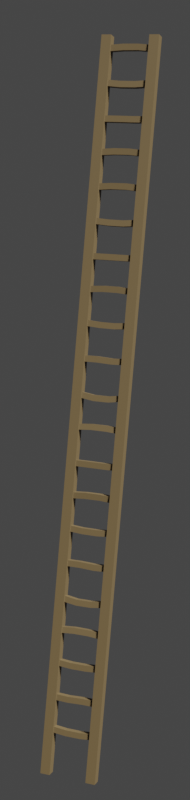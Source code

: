 # Source: Ladder_01.blend  (saved by Blender 2.90.8; exported with 4.5.12 LTS)
import bpy
from mathutils import Matrix  # noqa: F401  (used for matrix-valued properties, if any)

bpy.ops.wm.read_factory_settings(use_empty=True)
scene = bpy.context.scene
scene.name = 'Scene'

# ---- collections
col_collection = bpy.data.collections.new('Collection'); scene.collection.children.link(col_collection)

# ---- materials (node trees are filled in below, after node groups)
mat_woodfloor = bpy.data.materials.new('WoodFloor')
mat_woodfloor.use_transparent_shadow = False

# ---- material node trees
mat_woodfloor.use_nodes = True; mat_woodfloor.node_tree.nodes.clear()
_N = mat_woodfloor.node_tree.nodes; _L = mat_woodfloor.node_tree.links
n0 = _N.new('ShaderNodeOutputMaterial'); n0.name = 'Material Output'; n0.location = (300, 300)
n1 = _N.new('ShaderNodeBsdfPrincipled'); n1.name = 'Principled BSDF'; n1.location = (10, 300)
n1.distribution = 'GGX'
n1.subsurface_method = 'BURLEY'
n1.inputs[0].default_value = (0.09463, 0.06501, 0.02859, 1.0)
n1.inputs[3].default_value = 1.45
n1.inputs[27].default_value = (0.0, 0.0, 0.0, 1.0)
n1.inputs[28].default_value = 1.0
_L.new(n1.outputs[0], n0.inputs[0])
n0.is_active_output = True

# ---- world
world_world = bpy.data.worlds.new('World'); scene.world = world_world
world_world.use_nodes = True; world_world.node_tree.nodes.clear()
_N = world_world.node_tree.nodes; _L = world_world.node_tree.links
n0 = _N.new('ShaderNodeOutputWorld'); n0.name = 'World Output'; n0.location = (300, 300)
n1 = _N.new('ShaderNodeBackground'); n1.name = 'Background'; n1.location = (10, 300)
n1.inputs[0].default_value = (0.05088, 0.05088, 0.05088, 1.0)
_L.new(n1.outputs[0], n0.inputs[0])
n0.is_active_output = True
world_world.color = (0.05088, 0.05088, 0.05088)
world_world.use_sun_shadow = False
world_world.sun_shadow_jitter_overblur = 0.0

# ---- cameras
cam_camera = bpy.data.cameras.new('Camera')
cam_camera.clip_end = 100.0
cam_camera.ortho_scale = 7.314

# ---- lights
light_light = bpy.data.lights.new('Light', 'SUN')
light_light.transmission_factor = 0.0
light_light.angle = 0.1993
light_light.shadow_soft_size = 0.1
light_light.shadow_cascade_max_distance = 1000.0

# ---- meshes
me_cube_009 = bpy.data.meshes.new('Cube.009')
me_cube_009.from_pydata([(-15.51, 11.29, -0.2475), (-15.51, 11.29, 536.8), (-15.51, 18.48, -0.2475), (-15.51, 18.48, 536.8), (-8.324, 11.29, -0.2475), (-8.324, 11.29, 536.8), (-8.324, 18.48, -0.2475), (-8.324, 18.48, 536.8), (-15.51, -23.95, -0.2475), (-15.51, -23.95, 536.8), (-15.51, -16.76, -0.2475), (-15.51, -16.76, 536.8), (-8.324, -23.95, -0.2475), (-8.324, -23.95, 536.8), (-8.324, -16.76, -0.2475), (-8.324, -16.76, 536.8), (-14.23, -20.18, 31.62), (-14.23, -20.18, 36.04), (-14.23, 13.45, 31.62), (-14.23, 13.45, 36.04), (-9.606, -20.18, 31.62), (-9.606, -20.18, 36.04), (-9.606, 13.45, 31.62), (-9.606, 13.45, 36.04), (-14.23, 2.239, 30.54), (-14.23, -8.972, 30.54), (-14.23, -8.972, 34.97), (-14.23, 2.239, 34.97), (-9.606, -8.972, 30.54), (-9.606, 2.239, 30.54), (-9.606, 2.239, 34.97), (-9.606, -8.972, 34.97), (-14.23, -20.18, 55.92), (-14.23, -20.18, 60.35), (-14.23, 13.45, 55.92), (-14.23, 13.45, 60.35), (-9.606, -20.18, 55.92), (-9.606, -20.18, 60.35), (-9.606, 13.45, 55.92), (-9.606, 13.45, 60.35), (-14.23, 2.239, 55.5), (-14.23, -8.972, 56.04), (-14.23, -8.972, 60.46), (-14.23, 2.239, 59.93), (-9.606, -8.972, 56.04), (-9.606, 2.239, 55.5), (-9.606, 2.239, 59.93), (-9.606, -8.972, 60.46), (-14.23, -20.18, 81.62), (-14.23, -20.18, 86.04), (-14.23, 13.45, 81.62), (-14.23, 13.45, 86.04), (-9.606, -20.18, 81.62), (-9.606, -20.18, 86.04), (-9.606, 13.45, 81.62), (-9.606, 13.45, 86.04), (-14.23, 2.239, 80.72), (-14.23, -8.972, 80.77), (-14.23, -8.972, 85.2), (-14.23, 2.239, 85.14), (-9.606, -8.972, 80.77), (-9.606, 2.239, 80.72), (-9.606, 2.239, 85.14), (-9.606, -8.972, 85.2), (-9.512, -20.18, 110.2), (-9.765, -20.18, 105.7), (-9.512, 13.45, 110.2), (-9.765, 13.45, 105.7), (-14.13, -20.18, 110.4), (-14.38, -20.18, 106.0), (-14.13, 13.45, 110.4), (-14.38, 13.45, 106.0), (-9.461, 2.239, 111.1), (-9.464, -8.972, 111.0), (-9.716, -8.972, 106.6), (-9.713, 2.239, 106.6), (-14.08, -8.972, 111.3), (-14.08, 2.239, 111.3), (-14.33, 2.239, 106.9), (-14.33, -8.972, 106.9), (-14.29, -20.18, 129.5), (-14.18, -20.18, 134.0), (-14.29, 13.45, 129.5), (-14.18, 13.45, 134.0), (-9.663, -20.18, 129.4), (-9.558, -20.18, 133.8), (-9.663, 13.45, 129.4), (-9.558, 13.45, 133.8), (-14.28, 2.239, 127.8), (-14.28, -8.972, 127.9), (-14.17, -8.972, 132.3), (-14.18, 2.239, 132.2), (-9.656, -8.972, 127.8), (-9.657, 2.239, 127.7), (-9.552, 2.239, 132.1), (-9.551, -8.972, 132.2), (-9.606, 13.45, 155.6), (-9.606, 13.45, 160.0), (-9.606, -20.18, 155.6), (-9.606, -20.18, 160.0), (-14.23, 13.45, 155.6), (-14.23, 13.45, 160.0), (-14.23, -20.18, 155.6), (-14.23, -20.18, 160.0), (-9.606, -8.972, 155.1), (-9.606, 2.239, 155.7), (-9.606, 2.239, 160.1), (-9.606, -8.972, 159.6), (-14.23, 2.239, 155.7), (-14.23, -8.972, 155.1), (-14.23, -8.972, 159.6), (-14.23, 2.239, 160.1), (-9.606, 13.45, 181.3), (-9.606, 13.45, 185.7), (-9.606, -20.18, 181.3), (-9.606, -20.18, 185.7), (-14.23, 13.45, 181.3), (-14.23, 13.45, 185.7), (-14.23, -20.18, 181.3), (-14.23, -20.18, 185.7), (-9.606, -8.972, 180.4), (-9.606, 2.239, 180.4), (-9.606, 2.239, 184.8), (-9.606, -8.972, 184.8), (-14.23, 2.239, 180.4), (-14.23, -8.972, 180.4), (-14.23, -8.972, 184.8), (-14.23, 2.239, 184.8), (-14.33, 13.45, 209.8), (-14.07, 13.45, 205.4), (-14.33, -20.18, 209.8), (-14.07, -20.18, 205.4), (-9.708, 13.45, 210.1), (-9.455, 13.45, 205.7), (-9.708, -20.18, 210.1), (-9.455, -20.18, 205.7), (-14.38, -8.972, 210.7), (-14.37, 2.239, 210.7), (-14.12, 2.239, 206.2), (-14.12, -8.972, 206.3), (-9.756, 2.239, 210.9), (-9.759, -8.972, 211.0), (-9.506, -8.972, 206.6), (-9.503, 2.239, 206.5), (-9.55, 13.45, 229.2), (-9.656, 13.45, 233.6), (-9.55, -20.18, 229.2), (-9.656, -20.18, 233.6), (-14.17, 13.45, 229.1), (-14.28, 13.45, 233.5), (-14.17, -20.18, 229.1), (-14.28, -20.18, 233.5), (-9.556, -8.972, 229.1), (-9.557, 2.239, 229.2), (-9.663, 2.239, 233.6), (-9.662, -8.972, 233.5), (-14.18, 2.239, 229.1), (-14.18, -8.972, 229.0), (-14.29, -8.972, 233.4), (-14.29, 2.239, 233.5), (-9.512, -20.18, 259.7), (-9.765, -20.18, 255.3), (-9.512, 13.45, 259.7), (-9.765, 13.45, 255.3), (-14.13, -20.18, 260.0), (-14.38, -20.18, 255.6), (-14.13, 13.45, 260.0), (-14.38, 13.45, 255.6), (-9.461, 2.239, 260.6), (-9.464, -8.972, 260.6), (-9.716, -8.972, 256.1), (-9.713, 2.239, 256.2), (-14.08, -8.972, 260.8), (-14.08, 2.239, 260.9), (-14.33, 2.239, 256.5), (-14.33, -8.972, 256.4), (-14.29, -20.18, 279.1), (-14.18, -20.18, 283.5), (-14.29, 13.45, 279.1), (-14.18, 13.45, 283.5), (-9.663, -20.18, 279.0), (-9.558, -20.18, 283.4), (-9.663, 13.45, 279.0), (-9.558, 13.45, 283.4), (-14.28, 2.239, 277.4), (-14.28, -8.972, 277.4), (-14.17, -8.972, 281.9), (-14.18, 2.239, 281.8), (-9.656, -8.972, 277.3), (-9.657, 2.239, 277.3), (-9.552, 2.239, 281.7), (-9.551, -8.972, 281.7), (-9.606, 13.45, 305.1), (-9.606, 13.45, 309.6), (-9.606, -20.18, 305.1), (-9.606, -20.18, 309.6), (-14.23, 13.45, 305.1), (-14.23, 13.45, 309.6), (-14.23, -20.18, 305.1), (-14.23, -20.18, 309.6), (-9.606, -8.972, 304.7), (-9.606, 2.239, 305.2), (-9.606, 2.239, 309.7), (-9.606, -8.972, 309.1), (-14.23, 2.239, 305.2), (-14.23, -8.972, 304.7), (-14.23, -8.972, 309.1), (-14.23, 2.239, 309.7), (-9.606, 13.45, 330.8), (-9.606, 13.45, 335.2), (-9.606, -20.18, 330.8), (-9.606, -20.18, 335.2), (-14.23, 13.45, 330.8), (-14.23, 13.45, 335.2), (-14.23, -20.18, 330.8), (-14.23, -20.18, 335.2), (-9.606, -8.972, 329.9), (-9.606, 2.239, 330.0), (-9.606, 2.239, 334.4), (-9.606, -8.972, 334.3), (-14.23, 2.239, 330.0), (-14.23, -8.972, 329.9), (-14.23, -8.972, 334.3), (-14.23, 2.239, 334.4), (-14.33, 13.45, 359.4), (-14.07, 13.45, 354.9), (-14.33, -20.18, 359.4), (-14.07, -20.18, 354.9), (-9.708, 13.45, 359.6), (-9.455, 13.45, 355.2), (-9.708, -20.18, 359.6), (-9.455, -20.18, 355.2), (-14.38, -8.972, 360.3), (-14.37, 2.239, 360.2), (-14.12, 2.239, 355.8), (-14.12, -8.972, 355.8), (-9.756, 2.239, 360.5), (-9.759, -8.972, 360.5), (-9.506, -8.972, 356.1), (-9.503, 2.239, 356.1), (-9.55, 13.45, 378.7), (-9.656, 13.45, 383.2), (-9.55, -20.18, 378.7), (-9.656, -20.18, 383.2), (-14.17, 13.45, 378.6), (-14.28, 13.45, 383.0), (-14.17, -20.18, 378.6), (-14.28, -20.18, 383.0), (-9.556, -8.972, 378.7), (-9.557, 2.239, 378.7), (-9.663, 2.239, 383.2), (-9.662, -8.972, 383.1), (-14.18, 2.239, 378.6), (-14.18, -8.972, 378.6), (-14.29, -8.972, 383.0), (-14.29, 2.239, 383.0), (-9.606, 13.45, 403.8), (-9.606, 13.45, 408.2), (-9.606, -20.18, 403.8), (-9.606, -20.18, 408.2), (-14.23, 13.45, 403.8), (-14.23, 13.45, 408.2), (-14.23, -20.18, 403.8), (-14.23, -20.18, 408.2), (-9.606, -8.972, 402.9), (-9.606, 2.239, 403.0), (-9.606, 2.239, 407.4), (-9.606, -8.972, 407.3), (-14.23, 2.239, 403.0), (-14.23, -8.972, 402.9), (-14.23, -8.972, 407.3), (-14.23, 2.239, 407.4), (-14.33, 13.45, 432.4), (-14.07, 13.45, 427.9), (-14.33, -20.18, 432.4), (-14.07, -20.18, 427.9), (-9.708, 13.45, 432.6), (-9.455, 13.45, 428.2), (-9.708, -20.18, 432.6), (-9.455, -20.18, 428.2), (-14.38, -8.972, 433.3), (-14.37, 2.239, 433.2), (-14.12, 2.239, 428.8), (-14.12, -8.972, 428.8), (-9.756, 2.239, 433.5), (-9.759, -8.972, 433.5), (-9.506, -8.972, 429.1), (-9.503, 2.239, 429.0), (-9.503, 2.239, 453.5), (-9.506, -8.972, 453.6), (-9.759, -8.972, 458.0), (-9.756, 2.239, 457.9), (-14.12, -8.972, 453.3), (-14.12, 2.239, 453.2), (-14.37, 2.239, 457.7), (-14.38, -8.972, 457.7), (-9.455, -20.18, 452.7), (-9.708, -20.18, 457.1), (-9.455, 13.45, 452.7), (-9.708, 13.45, 457.1), (-14.07, -20.18, 452.4), (-14.33, -20.18, 456.8), (-14.07, 13.45, 452.4), (-14.33, 13.45, 456.8), (-9.55, 13.45, 476.2), (-9.656, 13.45, 480.6), (-9.55, -20.18, 476.2), (-9.656, -20.18, 480.6), (-14.17, 13.45, 476.1), (-14.28, 13.45, 480.5), (-14.17, -20.18, 476.1), (-14.28, -20.18, 480.5), (-9.556, -8.972, 476.1), (-9.557, 2.239, 476.2), (-9.663, 2.239, 480.6), (-9.662, -8.972, 480.6), (-14.18, 2.239, 476.1), (-14.18, -8.972, 476.0), (-14.29, -8.972, 480.4), (-14.29, 2.239, 480.5), (-9.606, 13.45, 501.3), (-9.606, 13.45, 505.7), (-9.606, -20.18, 501.3), (-9.606, -20.18, 505.7), (-14.23, 13.45, 501.3), (-14.23, 13.45, 505.7), (-14.23, -20.18, 501.3), (-14.23, -20.18, 505.7), (-9.606, -8.972, 500.4), (-9.606, 2.239, 500.4), (-9.606, 2.239, 504.9), (-9.606, -8.972, 504.8), (-14.23, 2.239, 500.4), (-14.23, -8.972, 500.4), (-14.23, -8.972, 504.8), (-14.23, 2.239, 504.9), (-14.33, 13.45, 529.8), (-14.07, 13.45, 525.4), (-14.33, -20.18, 529.8), (-14.07, -20.18, 525.4), (-9.708, 13.45, 530.1), (-9.455, 13.45, 525.7), (-9.708, -20.18, 530.1), (-9.455, -20.18, 525.7), (-14.38, -8.972, 530.7), (-14.37, 2.239, 530.7), (-14.12, 2.239, 526.2), (-14.12, -8.972, 526.3), (-9.756, 2.239, 530.9), (-9.759, -8.972, 531.0), (-9.506, -8.972, 526.6), (-9.503, 2.239, 526.5)], [], [(0, 1, 3, 2), (2, 3, 7, 6), (6, 7, 5, 4), (4, 5, 1, 0), (2, 6, 4, 0), (7, 3, 1, 5), (8, 9, 11, 10), (10, 11, 15, 14), (14, 15, 13, 12), (12, 13, 9, 8), (10, 14, 12, 8), (15, 11, 9, 13), (24, 27, 19, 18), (18, 19, 23, 22), (28, 31, 21, 20), (20, 21, 17, 16), (25, 28, 20, 16), (31, 26, 17, 21), (23, 19, 27, 30), (30, 27, 26, 31), (18, 22, 29, 24), (24, 29, 28, 25), (22, 23, 30, 29), (29, 30, 31, 28), (16, 17, 26, 25), (25, 26, 27, 24), (40, 43, 35, 34), (34, 35, 39, 38), (44, 47, 37, 36), (36, 37, 33, 32), (41, 44, 36, 32), (47, 42, 33, 37), (39, 35, 43, 46), (46, 43, 42, 47), (34, 38, 45, 40), (40, 45, 44, 41), (38, 39, 46, 45), (45, 46, 47, 44), (32, 33, 42, 41), (41, 42, 43, 40), (56, 59, 51, 50), (50, 51, 55, 54), (60, 63, 53, 52), (52, 53, 49, 48), (57, 60, 52, 48), (63, 58, 49, 53), (55, 51, 59, 62), (62, 59, 58, 63), (50, 54, 61, 56), (56, 61, 60, 57), (54, 55, 62, 61), (61, 62, 63, 60), (48, 49, 58, 57), (57, 58, 59, 56), (72, 75, 67, 66), (66, 67, 71, 70), (76, 79, 69, 68), (68, 69, 65, 64), (73, 76, 68, 64), (79, 74, 65, 69), (71, 67, 75, 78), (78, 75, 74, 79), (66, 70, 77, 72), (72, 77, 76, 73), (70, 71, 78, 77), (77, 78, 79, 76), (64, 65, 74, 73), (73, 74, 75, 72), (88, 91, 83, 82), (82, 83, 87, 86), (92, 95, 85, 84), (84, 85, 81, 80), (89, 92, 84, 80), (95, 90, 81, 85), (87, 83, 91, 94), (94, 91, 90, 95), (82, 86, 93, 88), (88, 93, 92, 89), (86, 87, 94, 93), (93, 94, 95, 92), (80, 81, 90, 89), (89, 90, 91, 88), (104, 107, 99, 98), (98, 99, 103, 102), (108, 111, 101, 100), (100, 101, 97, 96), (105, 108, 100, 96), (111, 106, 97, 101), (103, 99, 107, 110), (110, 107, 106, 111), (98, 102, 109, 104), (104, 109, 108, 105), (102, 103, 110, 109), (109, 110, 111, 108), (96, 97, 106, 105), (105, 106, 107, 104), (120, 123, 115, 114), (114, 115, 119, 118), (124, 127, 117, 116), (116, 117, 113, 112), (121, 124, 116, 112), (127, 122, 113, 117), (119, 115, 123, 126), (126, 123, 122, 127), (114, 118, 125, 120), (120, 125, 124, 121), (118, 119, 126, 125), (125, 126, 127, 124), (112, 113, 122, 121), (121, 122, 123, 120), (136, 139, 131, 130), (130, 131, 135, 134), (140, 143, 133, 132), (132, 133, 129, 128), (137, 140, 132, 128), (143, 138, 129, 133), (135, 131, 139, 142), (142, 139, 138, 143), (130, 134, 141, 136), (136, 141, 140, 137), (134, 135, 142, 141), (141, 142, 143, 140), (128, 129, 138, 137), (137, 138, 139, 136), (152, 155, 147, 146), (146, 147, 151, 150), (156, 159, 149, 148), (148, 149, 145, 144), (153, 156, 148, 144), (159, 154, 145, 149), (151, 147, 155, 158), (158, 155, 154, 159), (146, 150, 157, 152), (152, 157, 156, 153), (150, 151, 158, 157), (157, 158, 159, 156), (144, 145, 154, 153), (153, 154, 155, 152), (168, 171, 163, 162), (162, 163, 167, 166), (172, 175, 165, 164), (164, 165, 161, 160), (169, 172, 164, 160), (175, 170, 161, 165), (167, 163, 171, 174), (174, 171, 170, 175), (162, 166, 173, 168), (168, 173, 172, 169), (166, 167, 174, 173), (173, 174, 175, 172), (160, 161, 170, 169), (169, 170, 171, 168), (184, 187, 179, 178), (178, 179, 183, 182), (188, 191, 181, 180), (180, 181, 177, 176), (185, 188, 180, 176), (191, 186, 177, 181), (183, 179, 187, 190), (190, 187, 186, 191), (178, 182, 189, 184), (184, 189, 188, 185), (182, 183, 190, 189), (189, 190, 191, 188), (176, 177, 186, 185), (185, 186, 187, 184), (200, 203, 195, 194), (194, 195, 199, 198), (204, 207, 197, 196), (196, 197, 193, 192), (201, 204, 196, 192), (207, 202, 193, 197), (199, 195, 203, 206), (206, 203, 202, 207), (194, 198, 205, 200), (200, 205, 204, 201), (198, 199, 206, 205), (205, 206, 207, 204), (192, 193, 202, 201), (201, 202, 203, 200), (216, 219, 211, 210), (210, 211, 215, 214), (220, 223, 213, 212), (212, 213, 209, 208), (217, 220, 212, 208), (223, 218, 209, 213), (215, 211, 219, 222), (222, 219, 218, 223), (210, 214, 221, 216), (216, 221, 220, 217), (214, 215, 222, 221), (221, 222, 223, 220), (208, 209, 218, 217), (217, 218, 219, 216), (232, 235, 227, 226), (226, 227, 231, 230), (236, 239, 229, 228), (228, 229, 225, 224), (233, 236, 228, 224), (239, 234, 225, 229), (231, 227, 235, 238), (238, 235, 234, 239), (226, 230, 237, 232), (232, 237, 236, 233), (230, 231, 238, 237), (237, 238, 239, 236), (224, 225, 234, 233), (233, 234, 235, 232), (248, 251, 243, 242), (242, 243, 247, 246), (252, 255, 245, 244), (244, 245, 241, 240), (249, 252, 244, 240), (255, 250, 241, 245), (247, 243, 251, 254), (254, 251, 250, 255), (242, 246, 253, 248), (248, 253, 252, 249), (246, 247, 254, 253), (253, 254, 255, 252), (240, 241, 250, 249), (249, 250, 251, 248), (264, 267, 259, 258), (258, 259, 263, 262), (268, 271, 261, 260), (260, 261, 257, 256), (265, 268, 260, 256), (271, 266, 257, 261), (263, 259, 267, 270), (270, 267, 266, 271), (258, 262, 269, 264), (264, 269, 268, 265), (262, 263, 270, 269), (269, 270, 271, 268), (256, 257, 266, 265), (265, 266, 267, 264), (280, 283, 275, 274), (274, 275, 279, 278), (284, 287, 277, 276), (276, 277, 273, 272), (281, 284, 276, 272), (287, 282, 273, 277), (279, 275, 283, 286), (286, 283, 282, 287), (274, 278, 285, 280), (280, 285, 284, 281), (278, 279, 286, 285), (285, 286, 287, 284), (272, 273, 282, 281), (281, 282, 283, 280), (301, 297, 290, 295), (295, 290, 291, 294), (288, 293, 302, 298), (290, 289, 288, 291), (303, 302, 293, 294), (297, 296, 289, 290), (296, 300, 292, 289), (301, 300, 296, 297), (289, 292, 293, 288), (291, 288, 298, 299), (294, 291, 299, 303), (295, 292, 300, 301), (294, 293, 292, 295), (299, 298, 302, 303), (312, 315, 307, 306), (306, 307, 311, 310), (316, 319, 309, 308), (308, 309, 305, 304), (313, 316, 308, 304), (319, 314, 305, 309), (311, 307, 315, 318), (318, 315, 314, 319), (306, 310, 317, 312), (312, 317, 316, 313), (310, 311, 318, 317), (317, 318, 319, 316), (304, 305, 314, 313), (313, 314, 315, 312), (328, 331, 323, 322), (322, 323, 327, 326), (332, 335, 325, 324), (324, 325, 321, 320), (329, 332, 324, 320), (335, 330, 321, 325), (327, 323, 331, 334), (334, 331, 330, 335), (322, 326, 333, 328), (328, 333, 332, 329), (326, 327, 334, 333), (333, 334, 335, 332), (320, 321, 330, 329), (329, 330, 331, 328), (344, 347, 339, 338), (338, 339, 343, 342), (348, 351, 341, 340), (340, 341, 337, 336), (345, 348, 340, 336), (351, 346, 337, 341), (343, 339, 347, 350), (350, 347, 346, 351), (338, 342, 349, 344), (344, 349, 348, 345), (342, 343, 350, 349), (349, 350, 351, 348), (336, 337, 346, 345), (345, 346, 347, 344)])
_uv = me_cube_009.uv_layers.new(name='UVMap')
_uv.uv.foreach_set('vector', [0.375, 0.0, 0.625, 0.0, 0.625, 0.25, 0.375, 0.25, 0.375, 0.25, 0.625, 0.25, 0.625, 0.5, 0.375, 0.5, 0.375, 0.5, 0.625, 0.5, 0.625, 0.75, 0.375, 0.75, 0.375, 0.75, 0.625, 0.75, 0.625, 1.0, 0.375, 1.0, 0.125, 0.5, 0.375, 0.5, 0.375, 0.75, 0.125, 0.75, 0.625, 0.5, 0.875, 0.5, 0.875, 0.75, 0.625, 0.75, 0.375, 0.0, 0.625, 0.0, 0.625, 0.25, 0.375, 0.25, 0.375, 0.25, 0.625, 0.25, 0.625, 0.5, 0.375, 0.5, 0.375, 0.5, 0.625, 0.5, 0.625, 0.75, 0.375, 0.75, 0.375, 0.75, 0.625, 0.75, 0.625, 1.0, 0.375, 1.0, 0.125, 0.5, 0.375, 0.5, 0.375, 0.75, 0.125, 0.75, 0.625, 0.5, 0.875, 0.5, 0.875, 0.75, 0.625, 0.75, 0.375, 0.1667, 0.625, 0.1667, 0.625, 0.25, 0.375, 0.25, 0.375, 0.25, 0.625, 0.25, 0.625, 0.5, 0.375, 0.5, 0.375, 0.6667, 0.625, 0.6667, 0.625, 0.75, 0.375, 0.75, 0.375, 0.75, 0.625, 0.75, 0.625, 1.0, 0.375, 1.0, 0.125, 0.6667, 0.375, 0.6667, 0.375, 0.75, 0.125, 0.75, 0.625, 0.6667, 0.875, 0.6667, 0.875, 0.75, 0.625, 0.75, 0.625, 0.5, 0.875, 0.5, 0.875, 0.5833, 0.625, 0.5833, 0.625, 0.5833, 0.875, 0.5833, 0.875, 0.6667, 0.625, 0.6667, 0.125, 0.5, 0.375, 0.5, 0.375, 0.5833, 0.125, 0.5833, 0.125, 0.5833, 0.375, 0.5833, 0.375, 0.6667, 0.125, 0.6667, 0.375, 0.5, 0.625, 0.5, 0.625, 0.5833, 0.375, 0.5833, 0.375, 0.5833, 0.625, 0.5833, 0.625, 0.6667, 0.375, 0.6667, 0.375, 0.0, 0.625, 0.0, 0.625, 0.08333, 0.375, 0.08333, 0.375, 0.08333, 0.625, 0.08333, 0.625, 0.1667, 0.375, 0.1667, 0.375, 0.1667, 0.625, 0.1667, 0.625, 0.25, 0.375, 0.25, 0.375, 0.25, 0.625, 0.25, 0.625, 0.5, 0.375, 0.5, 0.375, 0.6667, 0.625, 0.6667, 0.625, 0.75, 0.375, 0.75, 0.375, 0.75, 0.625, 0.75, 0.625, 1.0, 0.375, 1.0, 0.125, 0.6667, 0.375, 0.6667, 0.375, 0.75, 0.125, 0.75, 0.625, 0.6667, 0.875, 0.6667, 0.875, 0.75, 0.625, 0.75, 0.625, 0.5, 0.875, 0.5, 0.875, 0.5833, 0.625, 0.5833, 0.625, 0.5833, 0.875, 0.5833, 0.875, 0.6667, 0.625, 0.6667, 0.125, 0.5, 0.375, 0.5, 0.375, 0.5833, 0.125, 0.5833, 0.125, 0.5833, 0.375, 0.5833, 0.375, 0.6667, 0.125, 0.6667, 0.375, 0.5, 0.625, 0.5, 0.625, 0.5833, 0.375, 0.5833, 0.375, 0.5833, 0.625, 0.5833, 0.625, 0.6667, 0.375, 0.6667, 0.375, 0.0, 0.625, 0.0, 0.625, 0.08333, 0.375, 0.08333, 0.375, 0.08333, 0.625, 0.08333, 0.625, 0.1667, 0.375, 0.1667, 0.375, 0.1667, 0.625, 0.1667, 0.625, 0.25, 0.375, 0.25, 0.375, 0.25, 0.625, 0.25, 0.625, 0.5, 0.375, 0.5, 0.375, 0.6667, 0.625, 0.6667, 0.625, 0.75, 0.375, 0.75, 0.375, 0.75, 0.625, 0.75, 0.625, 1.0, 0.375, 1.0, 0.125, 0.6667, 0.375, 0.6667, 0.375, 0.75, 0.125, 0.75, 0.625, 0.6667, 0.875, 0.6667, 0.875, 0.75, 0.625, 0.75, 0.625, 0.5, 0.875, 0.5, 0.875, 0.5833, 0.625, 0.5833, 0.625, 0.5833, 0.875, 0.5833, 0.875, 0.6667, 0.625, 0.6667, 0.125, 0.5, 0.375, 0.5, 0.375, 0.5833, 0.125, 0.5833, 0.125, 0.5833, 0.375, 0.5833, 0.375, 0.6667, 0.125, 0.6667, 0.375, 0.5, 0.625, 0.5, 0.625, 0.5833, 0.375, 0.5833, 0.375, 0.5833, 0.625, 0.5833, 0.625, 0.6667, 0.375, 0.6667, 0.375, 0.0, 0.625, 0.0, 0.625, 0.08333, 0.375, 0.08333, 0.375, 0.08333, 0.625, 0.08333, 0.625, 0.1667, 0.375, 0.1667, 0.375, 0.1667, 0.625, 0.1667, 0.625, 0.25, 0.375, 0.25, 0.375, 0.25, 0.625, 0.25, 0.625, 0.5, 0.375, 0.5, 0.375, 0.6667, 0.625, 0.6667, 0.625, 0.75, 0.375, 0.75, 0.375, 0.75, 0.625, 0.75, 0.625, 1.0, 0.375, 1.0, 0.125, 0.6667, 0.375, 0.6667, 0.375, 0.75, 0.125, 0.75, 0.625, 0.6667, 0.875, 0.6667, 0.875, 0.75, 0.625, 0.75, 0.625, 0.5, 0.875, 0.5, 0.875, 0.5833, 0.625, 0.5833, 0.625, 0.5833, 0.875, 0.5833, 0.875, 0.6667, 0.625, 0.6667, 0.125, 0.5, 0.375, 0.5, 0.375, 0.5833, 0.125, 0.5833, 0.125, 0.5833, 0.375, 0.5833, 0.375, 0.6667, 0.125, 0.6667, 0.375, 0.5, 0.625, 0.5, 0.625, 0.5833, 0.375, 0.5833, 0.375, 0.5833, 0.625, 0.5833, 0.625, 0.6667, 0.375, 0.6667, 0.375, 0.0, 0.625, 0.0, 0.625, 0.08333, 0.375, 0.08333, 0.375, 0.08333, 0.625, 0.08333, 0.625, 0.1667, 0.375, 0.1667, 0.375, 0.1667, 0.625, 0.1667, 0.625, 0.25, 0.375, 0.25, 0.375, 0.25, 0.625, 0.25, 0.625, 0.5, 0.375, 0.5, 0.375, 0.6667, 0.625, 0.6667, 0.625, 0.75, 0.375, 0.75, 0.375, 0.75, 0.625, 0.75, 0.625, 1.0, 0.375, 1.0, 0.125, 0.6667, 0.375, 0.6667, 0.375, 0.75, 0.125, 0.75, 0.625, 0.6667, 0.875, 0.6667, 0.875, 0.75, 0.625, 0.75, 0.625, 0.5, 0.875, 0.5, 0.875, 0.5833, 0.625, 0.5833, 0.625, 0.5833, 0.875, 0.5833, 0.875, 0.6667, 0.625, 0.6667, 0.125, 0.5, 0.375, 0.5, 0.375, 0.5833, 0.125, 0.5833, 0.125, 0.5833, 0.375, 0.5833, 0.375, 0.6667, 0.125, 0.6667, 0.375, 0.5, 0.625, 0.5, 0.625, 0.5833, 0.375, 0.5833, 0.375, 0.5833, 0.625, 0.5833, 0.625, 0.6667, 0.375, 0.6667, 0.375, 0.0, 0.625, 0.0, 0.625, 0.08333, 0.375, 0.08333, 0.375, 0.08333, 0.625, 0.08333, 0.625, 0.1667, 0.375, 0.1667, 0.375, 0.1667, 0.625, 0.1667, 0.625, 0.25, 0.375, 0.25, 0.375, 0.25, 0.625, 0.25, 0.625, 0.5, 0.375, 0.5, 0.375, 0.6667, 0.625, 0.6667, 0.625, 0.75, 0.375, 0.75, 0.375, 0.75, 0.625, 0.75, 0.625, 1.0, 0.375, 1.0, 0.125, 0.6667, 0.375, 0.6667, 0.375, 0.75, 0.125, 0.75, 0.625, 0.6667, 0.875, 0.6667, 0.875, 0.75, 0.625, 0.75, 0.625, 0.5, 0.875, 0.5, 0.875, 0.5833, 0.625, 0.5833, 0.625, 0.5833, 0.875, 0.5833, 0.875, 0.6667, 0.625, 0.6667, 0.125, 0.5, 0.375, 0.5, 0.375, 0.5833, 0.125, 0.5833, 0.125, 0.5833, 0.375, 0.5833, 0.375, 0.6667, 0.125, 0.6667, 0.375, 0.5, 0.625, 0.5, 0.625, 0.5833, 0.375, 0.5833, 0.375, 0.5833, 0.625, 0.5833, 0.625, 0.6667, 0.375, 0.6667, 0.375, 0.0, 0.625, 0.0, 0.625, 0.08333, 0.375, 0.08333, 0.375, 0.08333, 0.625, 0.08333, 0.625, 0.1667, 0.375, 0.1667, 0.375, 0.1667, 0.625, 0.1667, 0.625, 0.25, 0.375, 0.25, 0.375, 0.25, 0.625, 0.25, 0.625, 0.5, 0.375, 0.5, 0.375, 0.6667, 0.625, 0.6667, 0.625, 0.75, 0.375, 0.75, 0.375, 0.75, 0.625, 0.75, 0.625, 1.0, 0.375, 1.0, 0.125, 0.6667, 0.375, 0.6667, 0.375, 0.75, 0.125, 0.75, 0.625, 0.6667, 0.875, 0.6667, 0.875, 0.75, 0.625, 0.75, 0.625, 0.5, 0.875, 0.5, 0.875, 0.5833, 0.625, 0.5833, 0.625, 0.5833, 0.875, 0.5833, 0.875, 0.6667, 0.625, 0.6667, 0.125, 0.5, 0.375, 0.5, 0.375, 0.5833, 0.125, 0.5833, 0.125, 0.5833, 0.375, 0.5833, 0.375, 0.6667, 0.125, 0.6667, 0.375, 0.5, 0.625, 0.5, 0.625, 0.5833, 0.375, 0.5833, 0.375, 0.5833, 0.625, 0.5833, 0.625, 0.6667, 0.375, 0.6667, 0.375, 0.0, 0.625, 0.0, 0.625, 0.08333, 0.375, 0.08333, 0.375, 0.08333, 0.625, 0.08333, 0.625, 0.1667, 0.375, 0.1667, 0.375, 0.1667, 0.625, 0.1667, 0.625, 0.25, 0.375, 0.25, 0.375, 0.25, 0.625, 0.25, 0.625, 0.5, 0.375, 0.5, 0.375, 0.6667, 0.625, 0.6667, 0.625, 0.75, 0.375, 0.75, 0.375, 0.75, 0.625, 0.75, 0.625, 1.0, 0.375, 1.0, 0.125, 0.6667, 0.375, 0.6667, 0.375, 0.75, 0.125, 0.75, 0.625, 0.6667, 0.875, 0.6667, 0.875, 0.75, 0.625, 0.75, 0.625, 0.5, 0.875, 0.5, 0.875, 0.5833, 0.625, 0.5833, 0.625, 0.5833, 0.875, 0.5833, 0.875, 0.6667, 0.625, 0.6667, 0.125, 0.5, 0.375, 0.5, 0.375, 0.5833, 0.125, 0.5833, 0.125, 0.5833, 0.375, 0.5833, 0.375, 0.6667, 0.125, 0.6667, 0.375, 0.5, 0.625, 0.5, 0.625, 0.5833, 0.375, 0.5833, 0.375, 0.5833, 0.625, 0.5833, 0.625, 0.6667, 0.375, 0.6667, 0.375, 0.0, 0.625, 0.0, 0.625, 0.08333, 0.375, 0.08333, 0.375, 0.08333, 0.625, 0.08333, 0.625, 0.1667, 0.375, 0.1667, 0.375, 0.1667, 0.625, 0.1667, 0.625, 0.25, 0.375, 0.25, 0.375, 0.25, 0.625, 0.25, 0.625, 0.5, 0.375, 0.5, 0.375, 0.6667, 0.625, 0.6667, 0.625, 0.75, 0.375, 0.75, 0.375, 0.75, 0.625, 0.75, 0.625, 1.0, 0.375, 1.0, 0.125, 0.6667, 0.375, 0.6667, 0.375, 0.75, 0.125, 0.75, 0.625, 0.6667, 0.875, 0.6667, 0.875, 0.75, 0.625, 0.75, 0.625, 0.5, 0.875, 0.5, 0.875, 0.5833, 0.625, 0.5833, 0.625, 0.5833, 0.875, 0.5833, 0.875, 0.6667, 0.625, 0.6667, 0.125, 0.5, 0.375, 0.5, 0.375, 0.5833, 0.125, 0.5833, 0.125, 0.5833, 0.375, 0.5833, 0.375, 0.6667, 0.125, 0.6667, 0.375, 0.5, 0.625, 0.5, 0.625, 0.5833, 0.375, 0.5833, 0.375, 0.5833, 0.625, 0.5833, 0.625, 0.6667, 0.375, 0.6667, 0.375, 0.0, 0.625, 0.0, 0.625, 0.08333, 0.375, 0.08333, 0.375, 0.08333, 0.625, 0.08333, 0.625, 0.1667, 0.375, 0.1667, 0.375, 0.1667, 0.625, 0.1667, 0.625, 0.25, 0.375, 0.25, 0.375, 0.25, 0.625, 0.25, 0.625, 0.5, 0.375, 0.5, 0.375, 0.6667, 0.625, 0.6667, 0.625, 0.75, 0.375, 0.75, 0.375, 0.75, 0.625, 0.75, 0.625, 1.0, 0.375, 1.0, 0.125, 0.6667, 0.375, 0.6667, 0.375, 0.75, 0.125, 0.75, 0.625, 0.6667, 0.875, 0.6667, 0.875, 0.75, 0.625, 0.75, 0.625, 0.5, 0.875, 0.5, 0.875, 0.5833, 0.625, 0.5833, 0.625, 0.5833, 0.875, 0.5833, 0.875, 0.6667, 0.625, 0.6667, 0.125, 0.5, 0.375, 0.5, 0.375, 0.5833, 0.125, 0.5833, 0.125, 0.5833, 0.375, 0.5833, 0.375, 0.6667, 0.125, 0.6667, 0.375, 0.5, 0.625, 0.5, 0.625, 0.5833, 0.375, 0.5833, 0.375, 0.5833, 0.625, 0.5833, 0.625, 0.6667, 0.375, 0.6667, 0.375, 0.0, 0.625, 0.0, 0.625, 0.08333, 0.375, 0.08333, 0.375, 0.08333, 0.625, 0.08333, 0.625, 0.1667, 0.375, 0.1667, 0.375, 0.1667, 0.625, 0.1667, 0.625, 0.25, 0.375, 0.25, 0.375, 0.25, 0.625, 0.25, 0.625, 0.5, 0.375, 0.5, 0.375, 0.6667, 0.625, 0.6667, 0.625, 0.75, 0.375, 0.75, 0.375, 0.75, 0.625, 0.75, 0.625, 1.0, 0.375, 1.0, 0.125, 0.6667, 0.375, 0.6667, 0.375, 0.75, 0.125, 0.75, 0.625, 0.6667, 0.875, 0.6667, 0.875, 0.75, 0.625, 0.75, 0.625, 0.5, 0.875, 0.5, 0.875, 0.5833, 0.625, 0.5833, 0.625, 0.5833, 0.875, 0.5833, 0.875, 0.6667, 0.625, 0.6667, 0.125, 0.5, 0.375, 0.5, 0.375, 0.5833, 0.125, 0.5833, 0.125, 0.5833, 0.375, 0.5833, 0.375, 0.6667, 0.125, 0.6667, 0.375, 0.5, 0.625, 0.5, 0.625, 0.5833, 0.375, 0.5833, 0.375, 0.5833, 0.625, 0.5833, 0.625, 0.6667, 0.375, 0.6667, 0.375, 0.0, 0.625, 0.0, 0.625, 0.08333, 0.375, 0.08333, 0.375, 0.08333, 0.625, 0.08333, 0.625, 0.1667, 0.375, 0.1667, 0.375, 0.1667, 0.625, 0.1667, 0.625, 0.25, 0.375, 0.25, 0.375, 0.25, 0.625, 0.25, 0.625, 0.5, 0.375, 0.5, 0.375, 0.6667, 0.625, 0.6667, 0.625, 0.75, 0.375, 0.75, 0.375, 0.75, 0.625, 0.75, 0.625, 1.0, 0.375, 1.0, 0.125, 0.6667, 0.375, 0.6667, 0.375, 0.75, 0.125, 0.75, 0.625, 0.6667, 0.875, 0.6667, 0.875, 0.75, 0.625, 0.75, 0.625, 0.5, 0.875, 0.5, 0.875, 0.5833, 0.625, 0.5833, 0.625, 0.5833, 0.875, 0.5833, 0.875, 0.6667, 0.625, 0.6667, 0.125, 0.5, 0.375, 0.5, 0.375, 0.5833, 0.125, 0.5833, 0.125, 0.5833, 0.375, 0.5833, 0.375, 0.6667, 0.125, 0.6667, 0.375, 0.5, 0.625, 0.5, 0.625, 0.5833, 0.375, 0.5833, 0.375, 0.5833, 0.625, 0.5833, 0.625, 0.6667, 0.375, 0.6667, 0.375, 0.0, 0.625, 0.0, 0.625, 0.08333, 0.375, 0.08333, 0.375, 0.08333, 0.625, 0.08333, 0.625, 0.1667, 0.375, 0.1667, 0.375, 0.1667, 0.625, 0.1667, 0.625, 0.25, 0.375, 0.25, 0.375, 0.25, 0.625, 0.25, 0.625, 0.5, 0.375, 0.5, 0.375, 0.6667, 0.625, 0.6667, 0.625, 0.75, 0.375, 0.75, 0.375, 0.75, 0.625, 0.75, 0.625, 1.0, 0.375, 1.0, 0.125, 0.6667, 0.375, 0.6667, 0.375, 0.75, 0.125, 0.75, 0.625, 0.6667, 0.875, 0.6667, 0.875, 0.75, 0.625, 0.75, 0.625, 0.5, 0.875, 0.5, 0.875, 0.5833, 0.625, 0.5833, 0.625, 0.5833, 0.875, 0.5833, 0.875, 0.6667, 0.625, 0.6667, 0.125, 0.5, 0.375, 0.5, 0.375, 0.5833, 0.125, 0.5833, 0.125, 0.5833, 0.375, 0.5833, 0.375, 0.6667, 0.125, 0.6667, 0.375, 0.5, 0.625, 0.5, 0.625, 0.5833, 0.375, 0.5833, 0.375, 0.5833, 0.625, 0.5833, 0.625, 0.6667, 0.375, 0.6667, 0.375, 0.0, 0.625, 0.0, 0.625, 0.08333, 0.375, 0.08333, 0.375, 0.08333, 0.625, 0.08333, 0.625, 0.1667, 0.375, 0.1667, 0.375, 0.1667, 0.625, 0.1667, 0.625, 0.25, 0.375, 0.25, 0.375, 0.25, 0.625, 0.25, 0.625, 0.5, 0.375, 0.5, 0.375, 0.6667, 0.625, 0.6667, 0.625, 0.75, 0.375, 0.75, 0.375, 0.75, 0.625, 0.75, 0.625, 1.0, 0.375, 1.0, 0.125, 0.6667, 0.375, 0.6667, 0.375, 0.75, 0.125, 0.75, 0.625, 0.6667, 0.875, 0.6667, 0.875, 0.75, 0.625, 0.75, 0.625, 0.5, 0.875, 0.5, 0.875, 0.5833, 0.625, 0.5833, 0.625, 0.5833, 0.875, 0.5833, 0.875, 0.6667, 0.625, 0.6667, 0.125, 0.5, 0.375, 0.5, 0.375, 0.5833, 0.125, 0.5833, 0.125, 0.5833, 0.375, 0.5833, 0.375, 0.6667, 0.125, 0.6667, 0.375, 0.5, 0.625, 0.5, 0.625, 0.5833, 0.375, 0.5833, 0.375, 0.5833, 0.625, 0.5833, 0.625, 0.6667, 0.375, 0.6667, 0.375, 0.0, 0.625, 0.0, 0.625, 0.08333, 0.375, 0.08333, 0.375, 0.08333, 0.625, 0.08333, 0.625, 0.1667, 0.375, 0.1667, 0.375, 0.1667, 0.625, 0.1667, 0.625, 0.25, 0.375, 0.25, 0.375, 0.25, 0.625, 0.25, 0.625, 0.5, 0.375, 0.5, 0.375, 0.6667, 0.625, 0.6667, 0.625, 0.75, 0.375, 0.75, 0.375, 0.75, 0.625, 0.75, 0.625, 1.0, 0.375, 1.0, 0.125, 0.6667, 0.375, 0.6667, 0.375, 0.75, 0.125, 0.75, 0.625, 0.6667, 0.875, 0.6667, 0.875, 0.75, 0.625, 0.75, 0.625, 0.5, 0.875, 0.5, 0.875, 0.5833, 0.625, 0.5833, 0.625, 0.5833, 0.875, 0.5833, 0.875, 0.6667, 0.625, 0.6667, 0.125, 0.5, 0.375, 0.5, 0.375, 0.5833, 0.125, 0.5833, 0.125, 0.5833, 0.375, 0.5833, 0.375, 0.6667, 0.125, 0.6667, 0.375, 0.5, 0.625, 0.5, 0.625, 0.5833, 0.375, 0.5833, 0.375, 0.5833, 0.625, 0.5833, 0.625, 0.6667, 0.375, 0.6667, 0.375, 0.0, 0.625, 0.0, 0.625, 0.08333, 0.375, 0.08333, 0.375, 0.08333, 0.625, 0.08333, 0.625, 0.1667, 0.375, 0.1667, 0.375, 0.1667, 0.625, 0.1667, 0.625, 0.25, 0.375, 0.25, 0.375, 0.25, 0.625, 0.25, 0.625, 0.5, 0.375, 0.5, 0.375, 0.6667, 0.625, 0.6667, 0.625, 0.75, 0.375, 0.75, 0.375, 0.75, 0.625, 0.75, 0.625, 1.0, 0.375, 1.0, 0.125, 0.6667, 0.375, 0.6667, 0.375, 0.75, 0.125, 0.75, 0.625, 0.6667, 0.875, 0.6667, 0.875, 0.75, 0.625, 0.75, 0.625, 0.5, 0.875, 0.5, 0.875, 0.5833, 0.625, 0.5833, 0.625, 0.5833, 0.875, 0.5833, 0.875, 0.6667, 0.625, 0.6667, 0.125, 0.5, 0.375, 0.5, 0.375, 0.5833, 0.125, 0.5833, 0.125, 0.5833, 0.375, 0.5833, 0.375, 0.6667, 0.125, 0.6667, 0.375, 0.5, 0.625, 0.5, 0.625, 0.5833, 0.375, 0.5833, 0.375, 0.5833, 0.625, 0.5833, 0.625, 0.6667, 0.375, 0.6667, 0.375, 0.0, 0.625, 0.0, 0.625, 0.08333, 0.375, 0.08333, 0.375, 0.08333, 0.625, 0.08333, 0.625, 0.1667, 0.375, 0.1667, 0.375, 0.1667, 0.625, 0.1667, 0.625, 0.25, 0.375, 0.25, 0.375, 0.25, 0.625, 0.25, 0.625, 0.5, 0.375, 0.5, 0.375, 0.6667, 0.625, 0.6667, 0.625, 0.75, 0.375, 0.75, 0.375, 0.75, 0.625, 0.75, 0.625, 1.0, 0.375, 1.0, 0.125, 0.6667, 0.375, 0.6667, 0.375, 0.75, 0.125, 0.75, 0.625, 0.6667, 0.875, 0.6667, 0.875, 0.75, 0.625, 0.75, 0.625, 0.5, 0.875, 0.5, 0.875, 0.5833, 0.625, 0.5833, 0.625, 0.5833, 0.875, 0.5833, 0.875, 0.6667, 0.625, 0.6667, 0.125, 0.5, 0.375, 0.5, 0.375, 0.5833, 0.125, 0.5833, 0.125, 0.5833, 0.375, 0.5833, 0.375, 0.6667, 0.125, 0.6667, 0.375, 0.5, 0.625, 0.5, 0.625, 0.5833, 0.375, 0.5833, 0.375, 0.5833, 0.625, 0.5833, 0.625, 0.6667, 0.375, 0.6667, 0.375, 0.0, 0.625, 0.0, 0.625, 0.08333, 0.375, 0.08333, 0.375, 0.08333, 0.625, 0.08333, 0.625, 0.1667, 0.375, 0.1667, 0.125, 0.5, 0.375, 0.5, 0.375, 0.5833, 0.125, 0.5833, 0.125, 0.5833, 0.375, 0.5833, 0.375, 0.6667, 0.125, 0.6667, 0.625, 0.6667, 0.875, 0.6667, 0.875, 0.75, 0.625, 0.75, 0.375, 0.5833, 0.625, 0.5833, 0.625, 0.6667, 0.375, 0.6667, 0.375, 0.0, 0.625, 0.0, 0.625, 0.08333, 0.375, 0.08333, 0.375, 0.5, 0.625, 0.5, 0.625, 0.5833, 0.375, 0.5833, 0.625, 0.5, 0.875, 0.5, 0.875, 0.5833, 0.625, 0.5833, 0.375, 0.25, 0.625, 0.25, 0.625, 0.5, 0.375, 0.5, 0.625, 0.5833, 0.875, 0.5833, 0.875, 0.6667, 0.625, 0.6667, 0.375, 0.6667, 0.625, 0.6667, 0.625, 0.75, 0.375, 0.75, 0.125, 0.6667, 0.375, 0.6667, 0.375, 0.75, 0.125, 0.75, 0.375, 0.1667, 0.625, 0.1667, 0.625, 0.25, 0.375, 0.25, 0.375, 0.08333, 0.625, 0.08333, 0.625, 0.1667, 0.375, 0.1667, 0.375, 0.75, 0.625, 0.75, 0.625, 1.0, 0.375, 1.0, 0.375, 0.1667, 0.625, 0.1667, 0.625, 0.25, 0.375, 0.25, 0.375, 0.25, 0.625, 0.25, 0.625, 0.5, 0.375, 0.5, 0.375, 0.6667, 0.625, 0.6667, 0.625, 0.75, 0.375, 0.75, 0.375, 0.75, 0.625, 0.75, 0.625, 1.0, 0.375, 1.0, 0.125, 0.6667, 0.375, 0.6667, 0.375, 0.75, 0.125, 0.75, 0.625, 0.6667, 0.875, 0.6667, 0.875, 0.75, 0.625, 0.75, 0.625, 0.5, 0.875, 0.5, 0.875, 0.5833, 0.625, 0.5833, 0.625, 0.5833, 0.875, 0.5833, 0.875, 0.6667, 0.625, 0.6667, 0.125, 0.5, 0.375, 0.5, 0.375, 0.5833, 0.125, 0.5833, 0.125, 0.5833, 0.375, 0.5833, 0.375, 0.6667, 0.125, 0.6667, 0.375, 0.5, 0.625, 0.5, 0.625, 0.5833, 0.375, 0.5833, 0.375, 0.5833, 0.625, 0.5833, 0.625, 0.6667, 0.375, 0.6667, 0.375, 0.0, 0.625, 0.0, 0.625, 0.08333, 0.375, 0.08333, 0.375, 0.08333, 0.625, 0.08333, 0.625, 0.1667, 0.375, 0.1667, 0.375, 0.1667, 0.625, 0.1667, 0.625, 0.25, 0.375, 0.25, 0.375, 0.25, 0.625, 0.25, 0.625, 0.5, 0.375, 0.5, 0.375, 0.6667, 0.625, 0.6667, 0.625, 0.75, 0.375, 0.75, 0.375, 0.75, 0.625, 0.75, 0.625, 1.0, 0.375, 1.0, 0.125, 0.6667, 0.375, 0.6667, 0.375, 0.75, 0.125, 0.75, 0.625, 0.6667, 0.875, 0.6667, 0.875, 0.75, 0.625, 0.75, 0.625, 0.5, 0.875, 0.5, 0.875, 0.5833, 0.625, 0.5833, 0.625, 0.5833, 0.875, 0.5833, 0.875, 0.6667, 0.625, 0.6667, 0.125, 0.5, 0.375, 0.5, 0.375, 0.5833, 0.125, 0.5833, 0.125, 0.5833, 0.375, 0.5833, 0.375, 0.6667, 0.125, 0.6667, 0.375, 0.5, 0.625, 0.5, 0.625, 0.5833, 0.375, 0.5833, 0.375, 0.5833, 0.625, 0.5833, 0.625, 0.6667, 0.375, 0.6667, 0.375, 0.0, 0.625, 0.0, 0.625, 0.08333, 0.375, 0.08333, 0.375, 0.08333, 0.625, 0.08333, 0.625, 0.1667, 0.375, 0.1667, 0.375, 0.1667, 0.625, 0.1667, 0.625, 0.25, 0.375, 0.25, 0.375, 0.25, 0.625, 0.25, 0.625, 0.5, 0.375, 0.5, 0.375, 0.6667, 0.625, 0.6667, 0.625, 0.75, 0.375, 0.75, 0.375, 0.75, 0.625, 0.75, 0.625, 1.0, 0.375, 1.0, 0.125, 0.6667, 0.375, 0.6667, 0.375, 0.75, 0.125, 0.75, 0.625, 0.6667, 0.875, 0.6667, 0.875, 0.75, 0.625, 0.75, 0.625, 0.5, 0.875, 0.5, 0.875, 0.5833, 0.625, 0.5833, 0.625, 0.5833, 0.875, 0.5833, 0.875, 0.6667, 0.625, 0.6667, 0.125, 0.5, 0.375, 0.5, 0.375, 0.5833, 0.125, 0.5833, 0.125, 0.5833, 0.375, 0.5833, 0.375, 0.6667, 0.125, 0.6667, 0.375, 0.5, 0.625, 0.5, 0.625, 0.5833, 0.375, 0.5833, 0.375, 0.5833, 0.625, 0.5833, 0.625, 0.6667, 0.375, 0.6667, 0.375, 0.0, 0.625, 0.0, 0.625, 0.08333, 0.375, 0.08333, 0.375, 0.08333, 0.625, 0.08333, 0.625, 0.1667, 0.375, 0.1667])
me_cube_009.materials.append(mat_woodfloor)
me_cube_009.use_remesh_preserve_volume = False
me_cube_009.use_remesh_preserve_attributes = False
me_cube_009.use_mirror_vertex_groups = False
me_cube_009.update()

# ---- objects
ob_light = bpy.data.objects.new('Light', light_light)
ob_camera = bpy.data.objects.new('Camera', cam_camera)
ob_cube_008 = bpy.data.objects.new('Cube.008', me_cube_009)

# ---- transforms, parenting, visibility, modifiers, constraints
ob_light.location = (4.861, 0.7783, 5.608)
ob_light.rotation_euler = (0.6503, 0.05522, 1.866)
ob_light.lock_rotations_4d = False
ob_light.empty_display_type = 'ARROWS'
ob_light.color = (0.0, 0.0, 0.0, 0.0)
ob_light.lineart.crease_threshold = 0.0
ob_camera.location = (14.2, -7.508, 11.7)
ob_camera.rotation_euler = (1.263, -1.398e-06, 1.059)
ob_camera.lock_rotations_4d = False
ob_camera.empty_display_type = 'ARROWS'
ob_camera.color = (0.0, 0.0, 0.0, 0.0)
ob_camera.display_type = 'WIRE'
ob_camera.lineart.crease_threshold = 0.0
ob_cube_008.location = (0.0, 0.0, 0.0)
ob_cube_008.rotation_euler = (0.0, 0.2592, 2.297)
ob_cube_008.scale = (0.02274, 0.02274, 0.02274)
ob_cube_008.lineart.crease_threshold = 0.0

# ---- collection membership
col_collection.objects.link(ob_light)
col_collection.objects.link(ob_camera)
col_collection.objects.link(ob_cube_008)

# ---- scene / render settings (as saved in the file)
scene.camera = ob_camera
scene.frame_start = 1; scene.frame_end = 250; scene.frame_set(1)
scene.render.engine = 'BLENDER_EEVEE_NEXT'
scene.render.resolution_x = 512
scene.render.resolution_y = 2160
scene.render.film_transparent = True
scene.cycles.use_denoising = False
scene.cycles.samples = 128
scene.cycles.sampling_pattern = 'TABULATED_SOBOL'
scene.cycles.use_adaptive_sampling = False
scene.cycles.use_light_tree = False
scene.view_settings.view_transform = 'Filmic'
bpy.context.view_layer.update()
